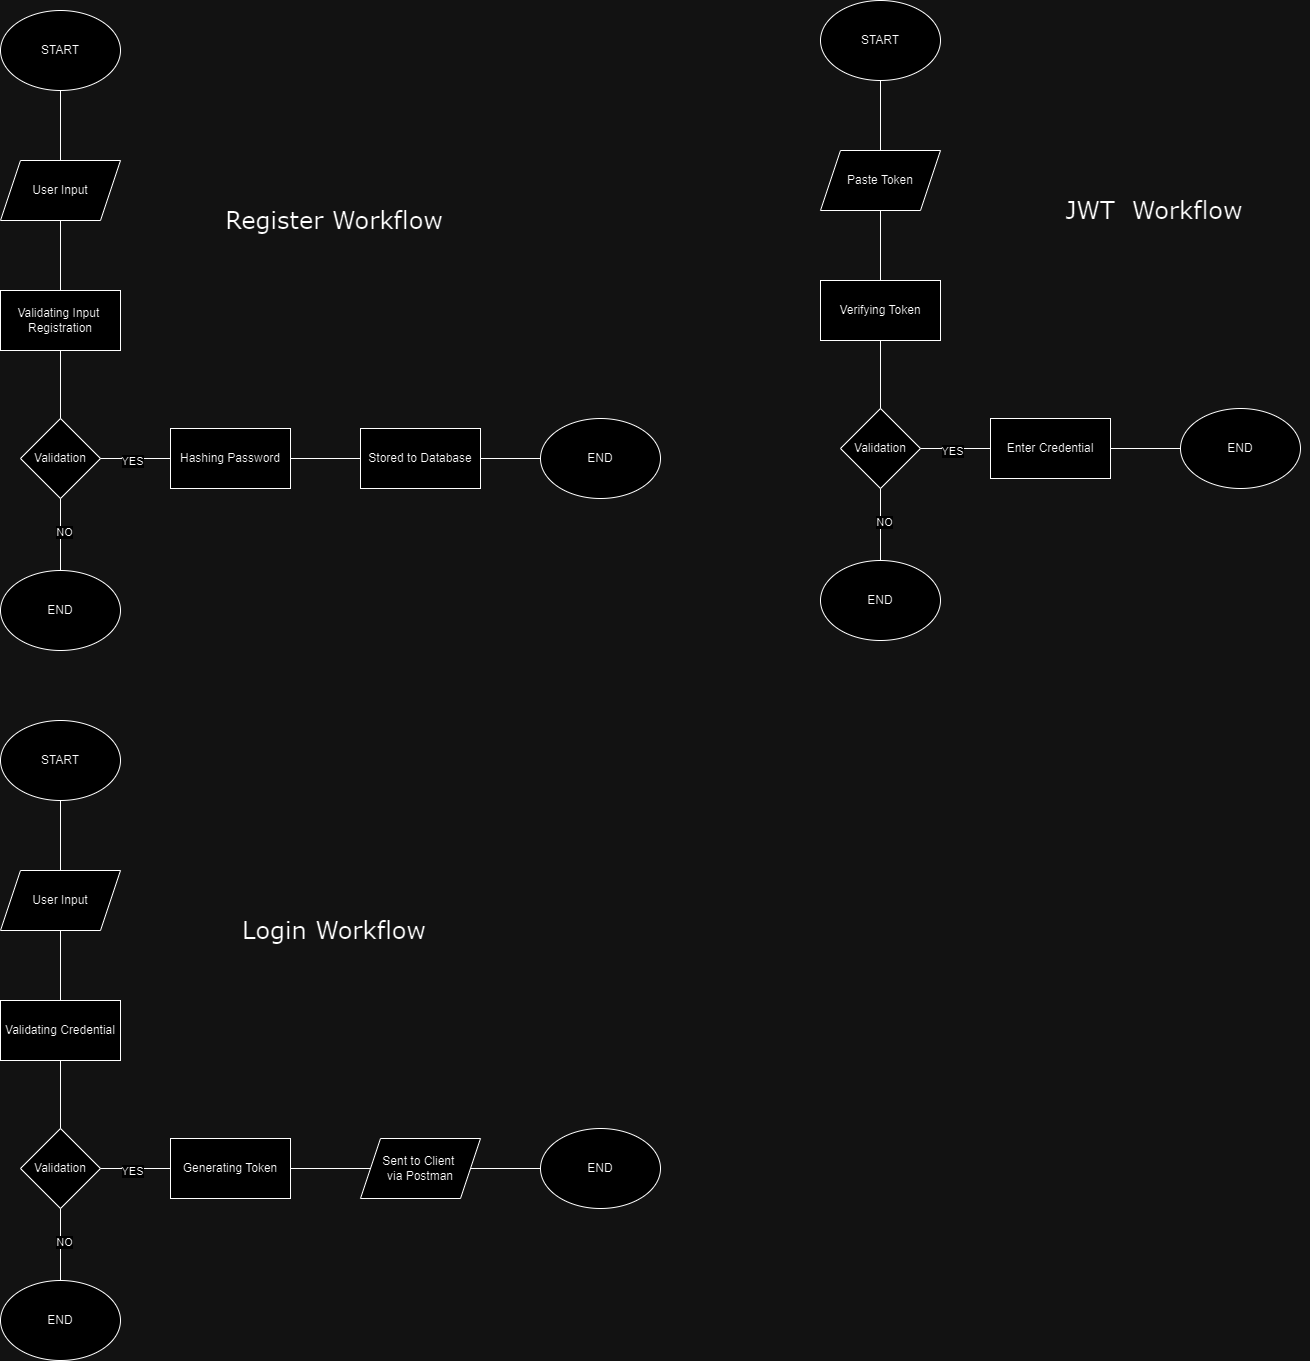

The diagram above was exported from draw.io. Its source (the exported page's mxGraphModel, read from the mxfile embedded in the PNG):
<mxGraphModel dx="2087" dy="1740" grid="1" gridSize="10" guides="1" tooltips="1" connect="1" arrows="1" fold="1" page="1" pageScale="1" pageWidth="827" pageHeight="1169" math="0" shadow="0">
  <root>
    <mxCell id="WIyWlLk6GJQsqaUBKTNV-0" />
    <mxCell id="WIyWlLk6GJQsqaUBKTNV-1" parent="WIyWlLk6GJQsqaUBKTNV-0" />
    <mxCell id="35ALoqiVJekiAGqD2DtC-0" value="START" style="ellipse;whiteSpace=wrap;html=1;" vertex="1" parent="WIyWlLk6GJQsqaUBKTNV-1">
      <mxGeometry x="80" y="40" width="120" height="80" as="geometry" />
    </mxCell>
    <mxCell id="35ALoqiVJekiAGqD2DtC-1" value="User Input" style="shape=parallelogram;perimeter=parallelogramPerimeter;whiteSpace=wrap;html=1;fixedSize=1;" vertex="1" parent="WIyWlLk6GJQsqaUBKTNV-1">
      <mxGeometry x="80" y="190" width="120" height="60" as="geometry" />
    </mxCell>
    <mxCell id="35ALoqiVJekiAGqD2DtC-3" value="" style="endArrow=none;html=1;rounded=0;entryX=0.5;entryY=1;entryDx=0;entryDy=0;exitX=0.5;exitY=0;exitDx=0;exitDy=0;" edge="1" parent="WIyWlLk6GJQsqaUBKTNV-1" source="35ALoqiVJekiAGqD2DtC-1" target="35ALoqiVJekiAGqD2DtC-0">
      <mxGeometry width="50" height="50" relative="1" as="geometry">
        <mxPoint x="190" y="240" as="sourcePoint" />
        <mxPoint x="240" y="190" as="targetPoint" />
      </mxGeometry>
    </mxCell>
    <mxCell id="35ALoqiVJekiAGqD2DtC-4" value="Validating Input&amp;nbsp;&lt;br&gt;Registration" style="rounded=0;whiteSpace=wrap;html=1;" vertex="1" parent="WIyWlLk6GJQsqaUBKTNV-1">
      <mxGeometry x="80" y="320" width="120" height="60" as="geometry" />
    </mxCell>
    <mxCell id="35ALoqiVJekiAGqD2DtC-5" value="" style="endArrow=none;html=1;rounded=0;entryX=0.5;entryY=1;entryDx=0;entryDy=0;exitX=0.5;exitY=0;exitDx=0;exitDy=0;" edge="1" parent="WIyWlLk6GJQsqaUBKTNV-1" source="35ALoqiVJekiAGqD2DtC-4" target="35ALoqiVJekiAGqD2DtC-1">
      <mxGeometry width="50" height="50" relative="1" as="geometry">
        <mxPoint x="190" y="330" as="sourcePoint" />
        <mxPoint x="240" y="280" as="targetPoint" />
      </mxGeometry>
    </mxCell>
    <mxCell id="35ALoqiVJekiAGqD2DtC-6" value="Validation" style="rhombus;whiteSpace=wrap;html=1;" vertex="1" parent="WIyWlLk6GJQsqaUBKTNV-1">
      <mxGeometry x="100" y="448" width="80" height="80" as="geometry" />
    </mxCell>
    <mxCell id="35ALoqiVJekiAGqD2DtC-7" value="" style="endArrow=none;html=1;rounded=0;entryX=0.5;entryY=1;entryDx=0;entryDy=0;exitX=0.5;exitY=0;exitDx=0;exitDy=0;" edge="1" parent="WIyWlLk6GJQsqaUBKTNV-1" source="35ALoqiVJekiAGqD2DtC-6" target="35ALoqiVJekiAGqD2DtC-4">
      <mxGeometry width="50" height="50" relative="1" as="geometry">
        <mxPoint x="190" y="470" as="sourcePoint" />
        <mxPoint x="240" y="420" as="targetPoint" />
      </mxGeometry>
    </mxCell>
    <mxCell id="35ALoqiVJekiAGqD2DtC-8" value="END" style="ellipse;whiteSpace=wrap;html=1;" vertex="1" parent="WIyWlLk6GJQsqaUBKTNV-1">
      <mxGeometry x="80" y="600" width="120" height="80" as="geometry" />
    </mxCell>
    <mxCell id="35ALoqiVJekiAGqD2DtC-9" value="" style="endArrow=none;html=1;rounded=0;entryX=0.5;entryY=1;entryDx=0;entryDy=0;exitX=0.5;exitY=0;exitDx=0;exitDy=0;" edge="1" parent="WIyWlLk6GJQsqaUBKTNV-1" source="35ALoqiVJekiAGqD2DtC-8" target="35ALoqiVJekiAGqD2DtC-6">
      <mxGeometry width="50" height="50" relative="1" as="geometry">
        <mxPoint x="230" y="510" as="sourcePoint" />
        <mxPoint x="280" y="460" as="targetPoint" />
      </mxGeometry>
    </mxCell>
    <mxCell id="35ALoqiVJekiAGqD2DtC-10" value="NO" style="edgeLabel;html=1;align=center;verticalAlign=middle;resizable=0;points=[];" vertex="1" connectable="0" parent="35ALoqiVJekiAGqD2DtC-9">
      <mxGeometry x="0.1111" y="-2" relative="1" as="geometry">
        <mxPoint as="offset" />
      </mxGeometry>
    </mxCell>
    <mxCell id="35ALoqiVJekiAGqD2DtC-11" value="Hashing Password" style="rounded=0;whiteSpace=wrap;html=1;" vertex="1" parent="WIyWlLk6GJQsqaUBKTNV-1">
      <mxGeometry x="250" y="458" width="120" height="60" as="geometry" />
    </mxCell>
    <mxCell id="35ALoqiVJekiAGqD2DtC-12" value="" style="endArrow=none;html=1;rounded=0;entryX=1;entryY=0.5;entryDx=0;entryDy=0;exitX=0;exitY=0.5;exitDx=0;exitDy=0;" edge="1" parent="WIyWlLk6GJQsqaUBKTNV-1" source="35ALoqiVJekiAGqD2DtC-11" target="35ALoqiVJekiAGqD2DtC-6">
      <mxGeometry width="50" height="50" relative="1" as="geometry">
        <mxPoint x="220" y="440" as="sourcePoint" />
        <mxPoint x="370" y="440" as="targetPoint" />
      </mxGeometry>
    </mxCell>
    <mxCell id="35ALoqiVJekiAGqD2DtC-13" value="YES" style="edgeLabel;html=1;align=center;verticalAlign=middle;resizable=0;points=[];" vertex="1" connectable="0" parent="35ALoqiVJekiAGqD2DtC-12">
      <mxGeometry x="0.1394" y="1" relative="1" as="geometry">
        <mxPoint as="offset" />
      </mxGeometry>
    </mxCell>
    <mxCell id="35ALoqiVJekiAGqD2DtC-14" value="Stored to Database" style="rounded=0;whiteSpace=wrap;html=1;" vertex="1" parent="WIyWlLk6GJQsqaUBKTNV-1">
      <mxGeometry x="440" y="458" width="120" height="60" as="geometry" />
    </mxCell>
    <mxCell id="35ALoqiVJekiAGqD2DtC-15" value="END" style="ellipse;whiteSpace=wrap;html=1;" vertex="1" parent="WIyWlLk6GJQsqaUBKTNV-1">
      <mxGeometry x="620" y="448" width="120" height="80" as="geometry" />
    </mxCell>
    <mxCell id="35ALoqiVJekiAGqD2DtC-16" value="" style="endArrow=none;html=1;rounded=0;exitX=1;exitY=0.5;exitDx=0;exitDy=0;entryX=0;entryY=0.5;entryDx=0;entryDy=0;" edge="1" parent="WIyWlLk6GJQsqaUBKTNV-1" source="35ALoqiVJekiAGqD2DtC-11" target="35ALoqiVJekiAGqD2DtC-14">
      <mxGeometry width="50" height="50" relative="1" as="geometry">
        <mxPoint x="450" y="390" as="sourcePoint" />
        <mxPoint x="500" y="340" as="targetPoint" />
      </mxGeometry>
    </mxCell>
    <mxCell id="35ALoqiVJekiAGqD2DtC-17" value="" style="endArrow=none;html=1;rounded=0;entryX=0;entryY=0.5;entryDx=0;entryDy=0;exitX=1;exitY=0.5;exitDx=0;exitDy=0;" edge="1" parent="WIyWlLk6GJQsqaUBKTNV-1" source="35ALoqiVJekiAGqD2DtC-14" target="35ALoqiVJekiAGqD2DtC-15">
      <mxGeometry width="50" height="50" relative="1" as="geometry">
        <mxPoint x="460" y="400" as="sourcePoint" />
        <mxPoint x="510" y="350" as="targetPoint" />
      </mxGeometry>
    </mxCell>
    <mxCell id="35ALoqiVJekiAGqD2DtC-18" value="&lt;font face=&quot;Verdana&quot; style=&quot;font-size: 24px;&quot;&gt;Register Workflow&lt;/font&gt;" style="text;html=1;strokeColor=none;fillColor=none;align=center;verticalAlign=middle;whiteSpace=wrap;rounded=0;" vertex="1" parent="WIyWlLk6GJQsqaUBKTNV-1">
      <mxGeometry x="259" y="130" width="310" height="240" as="geometry" />
    </mxCell>
    <mxCell id="35ALoqiVJekiAGqD2DtC-19" value="START" style="ellipse;whiteSpace=wrap;html=1;" vertex="1" parent="WIyWlLk6GJQsqaUBKTNV-1">
      <mxGeometry x="80" y="750" width="120" height="80" as="geometry" />
    </mxCell>
    <mxCell id="35ALoqiVJekiAGqD2DtC-20" value="User Input" style="shape=parallelogram;perimeter=parallelogramPerimeter;whiteSpace=wrap;html=1;fixedSize=1;" vertex="1" parent="WIyWlLk6GJQsqaUBKTNV-1">
      <mxGeometry x="80" y="900" width="120" height="60" as="geometry" />
    </mxCell>
    <mxCell id="35ALoqiVJekiAGqD2DtC-21" value="" style="endArrow=none;html=1;rounded=0;entryX=0.5;entryY=1;entryDx=0;entryDy=0;exitX=0.5;exitY=0;exitDx=0;exitDy=0;" edge="1" source="35ALoqiVJekiAGqD2DtC-20" target="35ALoqiVJekiAGqD2DtC-19" parent="WIyWlLk6GJQsqaUBKTNV-1">
      <mxGeometry width="50" height="50" relative="1" as="geometry">
        <mxPoint x="190" y="950" as="sourcePoint" />
        <mxPoint x="240" y="900" as="targetPoint" />
      </mxGeometry>
    </mxCell>
    <mxCell id="35ALoqiVJekiAGqD2DtC-22" value="Validating Credential" style="rounded=0;whiteSpace=wrap;html=1;" vertex="1" parent="WIyWlLk6GJQsqaUBKTNV-1">
      <mxGeometry x="80" y="1030" width="120" height="60" as="geometry" />
    </mxCell>
    <mxCell id="35ALoqiVJekiAGqD2DtC-23" value="" style="endArrow=none;html=1;rounded=0;entryX=0.5;entryY=1;entryDx=0;entryDy=0;exitX=0.5;exitY=0;exitDx=0;exitDy=0;" edge="1" source="35ALoqiVJekiAGqD2DtC-22" target="35ALoqiVJekiAGqD2DtC-20" parent="WIyWlLk6GJQsqaUBKTNV-1">
      <mxGeometry width="50" height="50" relative="1" as="geometry">
        <mxPoint x="190" y="1040" as="sourcePoint" />
        <mxPoint x="240" y="990" as="targetPoint" />
      </mxGeometry>
    </mxCell>
    <mxCell id="35ALoqiVJekiAGqD2DtC-24" value="Validation" style="rhombus;whiteSpace=wrap;html=1;" vertex="1" parent="WIyWlLk6GJQsqaUBKTNV-1">
      <mxGeometry x="100" y="1158" width="80" height="80" as="geometry" />
    </mxCell>
    <mxCell id="35ALoqiVJekiAGqD2DtC-25" value="" style="endArrow=none;html=1;rounded=0;entryX=0.5;entryY=1;entryDx=0;entryDy=0;exitX=0.5;exitY=0;exitDx=0;exitDy=0;" edge="1" source="35ALoqiVJekiAGqD2DtC-24" target="35ALoqiVJekiAGqD2DtC-22" parent="WIyWlLk6GJQsqaUBKTNV-1">
      <mxGeometry width="50" height="50" relative="1" as="geometry">
        <mxPoint x="190" y="1180" as="sourcePoint" />
        <mxPoint x="240" y="1130" as="targetPoint" />
      </mxGeometry>
    </mxCell>
    <mxCell id="35ALoqiVJekiAGqD2DtC-26" value="END" style="ellipse;whiteSpace=wrap;html=1;" vertex="1" parent="WIyWlLk6GJQsqaUBKTNV-1">
      <mxGeometry x="80" y="1310" width="120" height="80" as="geometry" />
    </mxCell>
    <mxCell id="35ALoqiVJekiAGqD2DtC-27" value="" style="endArrow=none;html=1;rounded=0;entryX=0.5;entryY=1;entryDx=0;entryDy=0;exitX=0.5;exitY=0;exitDx=0;exitDy=0;" edge="1" source="35ALoqiVJekiAGqD2DtC-26" target="35ALoqiVJekiAGqD2DtC-24" parent="WIyWlLk6GJQsqaUBKTNV-1">
      <mxGeometry width="50" height="50" relative="1" as="geometry">
        <mxPoint x="230" y="1220" as="sourcePoint" />
        <mxPoint x="280" y="1170" as="targetPoint" />
      </mxGeometry>
    </mxCell>
    <mxCell id="35ALoqiVJekiAGqD2DtC-28" value="NO" style="edgeLabel;html=1;align=center;verticalAlign=middle;resizable=0;points=[];" vertex="1" connectable="0" parent="35ALoqiVJekiAGqD2DtC-27">
      <mxGeometry x="0.1111" y="-2" relative="1" as="geometry">
        <mxPoint as="offset" />
      </mxGeometry>
    </mxCell>
    <mxCell id="35ALoqiVJekiAGqD2DtC-29" value="Generating Token" style="rounded=0;whiteSpace=wrap;html=1;" vertex="1" parent="WIyWlLk6GJQsqaUBKTNV-1">
      <mxGeometry x="250" y="1168" width="120" height="60" as="geometry" />
    </mxCell>
    <mxCell id="35ALoqiVJekiAGqD2DtC-30" value="" style="endArrow=none;html=1;rounded=0;entryX=1;entryY=0.5;entryDx=0;entryDy=0;exitX=0;exitY=0.5;exitDx=0;exitDy=0;" edge="1" source="35ALoqiVJekiAGqD2DtC-29" target="35ALoqiVJekiAGqD2DtC-24" parent="WIyWlLk6GJQsqaUBKTNV-1">
      <mxGeometry width="50" height="50" relative="1" as="geometry">
        <mxPoint x="220" y="1150" as="sourcePoint" />
        <mxPoint x="370" y="1150" as="targetPoint" />
      </mxGeometry>
    </mxCell>
    <mxCell id="35ALoqiVJekiAGqD2DtC-31" value="YES" style="edgeLabel;html=1;align=center;verticalAlign=middle;resizable=0;points=[];" vertex="1" connectable="0" parent="35ALoqiVJekiAGqD2DtC-30">
      <mxGeometry x="0.1394" y="1" relative="1" as="geometry">
        <mxPoint as="offset" />
      </mxGeometry>
    </mxCell>
    <mxCell id="35ALoqiVJekiAGqD2DtC-33" value="END" style="ellipse;whiteSpace=wrap;html=1;" vertex="1" parent="WIyWlLk6GJQsqaUBKTNV-1">
      <mxGeometry x="620" y="1158" width="120" height="80" as="geometry" />
    </mxCell>
    <mxCell id="35ALoqiVJekiAGqD2DtC-34" value="" style="endArrow=none;html=1;rounded=0;exitX=1;exitY=0.5;exitDx=0;exitDy=0;entryX=0;entryY=0.5;entryDx=0;entryDy=0;" edge="1" source="35ALoqiVJekiAGqD2DtC-29" target="35ALoqiVJekiAGqD2DtC-37" parent="WIyWlLk6GJQsqaUBKTNV-1">
      <mxGeometry width="50" height="50" relative="1" as="geometry">
        <mxPoint x="450" y="1100" as="sourcePoint" />
        <mxPoint x="440" y="1198" as="targetPoint" />
      </mxGeometry>
    </mxCell>
    <mxCell id="35ALoqiVJekiAGqD2DtC-35" value="" style="endArrow=none;html=1;rounded=0;entryX=0;entryY=0.5;entryDx=0;entryDy=0;exitX=1;exitY=0.5;exitDx=0;exitDy=0;" edge="1" source="35ALoqiVJekiAGqD2DtC-37" target="35ALoqiVJekiAGqD2DtC-33" parent="WIyWlLk6GJQsqaUBKTNV-1">
      <mxGeometry width="50" height="50" relative="1" as="geometry">
        <mxPoint x="560" y="1198" as="sourcePoint" />
        <mxPoint x="510" y="1060" as="targetPoint" />
      </mxGeometry>
    </mxCell>
    <mxCell id="35ALoqiVJekiAGqD2DtC-36" value="&lt;font face=&quot;Verdana&quot; style=&quot;font-size: 24px;&quot;&gt;Login Workflow&lt;/font&gt;" style="text;html=1;strokeColor=none;fillColor=none;align=center;verticalAlign=middle;whiteSpace=wrap;rounded=0;" vertex="1" parent="WIyWlLk6GJQsqaUBKTNV-1">
      <mxGeometry x="259" y="840" width="310" height="240" as="geometry" />
    </mxCell>
    <mxCell id="35ALoqiVJekiAGqD2DtC-37" value="Sent to Client&amp;nbsp;&lt;br&gt;via Postman" style="shape=parallelogram;perimeter=parallelogramPerimeter;whiteSpace=wrap;html=1;fixedSize=1;" vertex="1" parent="WIyWlLk6GJQsqaUBKTNV-1">
      <mxGeometry x="440" y="1168" width="120" height="60" as="geometry" />
    </mxCell>
    <mxCell id="35ALoqiVJekiAGqD2DtC-38" value="START" style="ellipse;whiteSpace=wrap;html=1;" vertex="1" parent="WIyWlLk6GJQsqaUBKTNV-1">
      <mxGeometry x="900" y="30" width="120" height="80" as="geometry" />
    </mxCell>
    <mxCell id="35ALoqiVJekiAGqD2DtC-39" value="Paste Token" style="shape=parallelogram;perimeter=parallelogramPerimeter;whiteSpace=wrap;html=1;fixedSize=1;" vertex="1" parent="WIyWlLk6GJQsqaUBKTNV-1">
      <mxGeometry x="900" y="180" width="120" height="60" as="geometry" />
    </mxCell>
    <mxCell id="35ALoqiVJekiAGqD2DtC-40" value="" style="endArrow=none;html=1;rounded=0;entryX=0.5;entryY=1;entryDx=0;entryDy=0;exitX=0.5;exitY=0;exitDx=0;exitDy=0;" edge="1" parent="WIyWlLk6GJQsqaUBKTNV-1" source="35ALoqiVJekiAGqD2DtC-39" target="35ALoqiVJekiAGqD2DtC-38">
      <mxGeometry width="50" height="50" relative="1" as="geometry">
        <mxPoint x="1010" y="230" as="sourcePoint" />
        <mxPoint x="1060" y="180" as="targetPoint" />
      </mxGeometry>
    </mxCell>
    <mxCell id="35ALoqiVJekiAGqD2DtC-41" value="Verifying Token" style="rounded=0;whiteSpace=wrap;html=1;" vertex="1" parent="WIyWlLk6GJQsqaUBKTNV-1">
      <mxGeometry x="900" y="310" width="120" height="60" as="geometry" />
    </mxCell>
    <mxCell id="35ALoqiVJekiAGqD2DtC-42" value="" style="endArrow=none;html=1;rounded=0;entryX=0.5;entryY=1;entryDx=0;entryDy=0;exitX=0.5;exitY=0;exitDx=0;exitDy=0;" edge="1" parent="WIyWlLk6GJQsqaUBKTNV-1" source="35ALoqiVJekiAGqD2DtC-41" target="35ALoqiVJekiAGqD2DtC-39">
      <mxGeometry width="50" height="50" relative="1" as="geometry">
        <mxPoint x="1010" y="320" as="sourcePoint" />
        <mxPoint x="1060" y="270" as="targetPoint" />
      </mxGeometry>
    </mxCell>
    <mxCell id="35ALoqiVJekiAGqD2DtC-43" value="Validation" style="rhombus;whiteSpace=wrap;html=1;" vertex="1" parent="WIyWlLk6GJQsqaUBKTNV-1">
      <mxGeometry x="920" y="438" width="80" height="80" as="geometry" />
    </mxCell>
    <mxCell id="35ALoqiVJekiAGqD2DtC-44" value="" style="endArrow=none;html=1;rounded=0;entryX=0.5;entryY=1;entryDx=0;entryDy=0;exitX=0.5;exitY=0;exitDx=0;exitDy=0;" edge="1" parent="WIyWlLk6GJQsqaUBKTNV-1" source="35ALoqiVJekiAGqD2DtC-43" target="35ALoqiVJekiAGqD2DtC-41">
      <mxGeometry width="50" height="50" relative="1" as="geometry">
        <mxPoint x="1010" y="460" as="sourcePoint" />
        <mxPoint x="1060" y="410" as="targetPoint" />
      </mxGeometry>
    </mxCell>
    <mxCell id="35ALoqiVJekiAGqD2DtC-45" value="END" style="ellipse;whiteSpace=wrap;html=1;" vertex="1" parent="WIyWlLk6GJQsqaUBKTNV-1">
      <mxGeometry x="900" y="590" width="120" height="80" as="geometry" />
    </mxCell>
    <mxCell id="35ALoqiVJekiAGqD2DtC-46" value="" style="endArrow=none;html=1;rounded=0;entryX=0.5;entryY=1;entryDx=0;entryDy=0;exitX=0.5;exitY=0;exitDx=0;exitDy=0;" edge="1" parent="WIyWlLk6GJQsqaUBKTNV-1" source="35ALoqiVJekiAGqD2DtC-45" target="35ALoqiVJekiAGqD2DtC-43">
      <mxGeometry width="50" height="50" relative="1" as="geometry">
        <mxPoint x="1050" y="500" as="sourcePoint" />
        <mxPoint x="1100" y="450" as="targetPoint" />
      </mxGeometry>
    </mxCell>
    <mxCell id="35ALoqiVJekiAGqD2DtC-47" value="NO" style="edgeLabel;html=1;align=center;verticalAlign=middle;resizable=0;points=[];" vertex="1" connectable="0" parent="35ALoqiVJekiAGqD2DtC-46">
      <mxGeometry x="0.1111" y="-2" relative="1" as="geometry">
        <mxPoint as="offset" />
      </mxGeometry>
    </mxCell>
    <mxCell id="35ALoqiVJekiAGqD2DtC-48" value="Enter Credential" style="rounded=0;whiteSpace=wrap;html=1;" vertex="1" parent="WIyWlLk6GJQsqaUBKTNV-1">
      <mxGeometry x="1070" y="448" width="120" height="60" as="geometry" />
    </mxCell>
    <mxCell id="35ALoqiVJekiAGqD2DtC-49" value="" style="endArrow=none;html=1;rounded=0;entryX=1;entryY=0.5;entryDx=0;entryDy=0;exitX=0;exitY=0.5;exitDx=0;exitDy=0;" edge="1" parent="WIyWlLk6GJQsqaUBKTNV-1" source="35ALoqiVJekiAGqD2DtC-48" target="35ALoqiVJekiAGqD2DtC-43">
      <mxGeometry width="50" height="50" relative="1" as="geometry">
        <mxPoint x="1040" y="430" as="sourcePoint" />
        <mxPoint x="1190" y="430" as="targetPoint" />
      </mxGeometry>
    </mxCell>
    <mxCell id="35ALoqiVJekiAGqD2DtC-50" value="YES" style="edgeLabel;html=1;align=center;verticalAlign=middle;resizable=0;points=[];" vertex="1" connectable="0" parent="35ALoqiVJekiAGqD2DtC-49">
      <mxGeometry x="0.1394" y="1" relative="1" as="geometry">
        <mxPoint as="offset" />
      </mxGeometry>
    </mxCell>
    <mxCell id="35ALoqiVJekiAGqD2DtC-51" value="END" style="ellipse;whiteSpace=wrap;html=1;" vertex="1" parent="WIyWlLk6GJQsqaUBKTNV-1">
      <mxGeometry x="1260" y="438" width="120" height="80" as="geometry" />
    </mxCell>
    <mxCell id="35ALoqiVJekiAGqD2DtC-52" value="" style="endArrow=none;html=1;rounded=0;exitX=1;exitY=0.5;exitDx=0;exitDy=0;entryX=0;entryY=0.5;entryDx=0;entryDy=0;" edge="1" parent="WIyWlLk6GJQsqaUBKTNV-1" source="35ALoqiVJekiAGqD2DtC-48" target="35ALoqiVJekiAGqD2DtC-51">
      <mxGeometry width="50" height="50" relative="1" as="geometry">
        <mxPoint x="1270" y="380" as="sourcePoint" />
        <mxPoint x="1270" y="478" as="targetPoint" />
      </mxGeometry>
    </mxCell>
    <mxCell id="35ALoqiVJekiAGqD2DtC-54" value="&lt;font face=&quot;Verdana&quot; style=&quot;font-size: 24px;&quot;&gt;JWT&amp;nbsp; Workflow&lt;/font&gt;" style="text;html=1;strokeColor=none;fillColor=none;align=center;verticalAlign=middle;whiteSpace=wrap;rounded=0;" vertex="1" parent="WIyWlLk6GJQsqaUBKTNV-1">
      <mxGeometry x="1079" y="120" width="310" height="240" as="geometry" />
    </mxCell>
  </root>
</mxGraphModel>